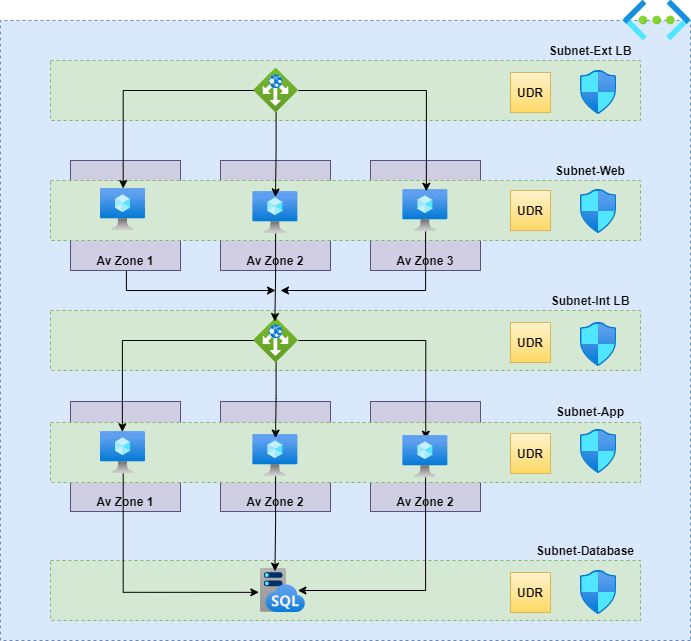

The diagram above was exported from draw.io. Its source (the exported page's mxGraphModel, read from the mxfile embedded in the PNG):
<mxGraphModel dx="1697" dy="977" grid="1" gridSize="10" guides="1" tooltips="1" connect="1" arrows="1" fold="1" page="1" pageScale="1" pageWidth="850" pageHeight="1100" math="0" shadow="0">
  <root>
    <mxCell id="DW0HVNlD4xhpJ3D8WMot-0" />
    <mxCell id="DW0HVNlD4xhpJ3D8WMot-1" parent="DW0HVNlD4xhpJ3D8WMot-0" />
    <mxCell id="DW0HVNlD4xhpJ3D8WMot-2" value="" style="rounded=0;whiteSpace=wrap;html=1;dashed=1;fillColor=#dae8fc;strokeColor=#6c8ebf;direction=west;" parent="DW0HVNlD4xhpJ3D8WMot-1" vertex="1">
      <mxGeometry x="80" y="60" width="690" height="620" as="geometry" />
    </mxCell>
    <mxCell id="HNjSwjzG8lZPclf5x61K-19" value="&lt;b&gt;Av Zone 2&lt;/b&gt;" style="rounded=0;whiteSpace=wrap;html=1;verticalAlign=bottom;fillColor=#d0cee2;strokeColor=#56517e;" vertex="1" parent="DW0HVNlD4xhpJ3D8WMot-1">
      <mxGeometry x="450" y="441" width="110" height="110" as="geometry" />
    </mxCell>
    <mxCell id="HNjSwjzG8lZPclf5x61K-18" value="&lt;b&gt;Av Zone 2&lt;/b&gt;" style="rounded=0;whiteSpace=wrap;html=1;verticalAlign=bottom;fillColor=#d0cee2;strokeColor=#56517e;" vertex="1" parent="DW0HVNlD4xhpJ3D8WMot-1">
      <mxGeometry x="300" y="441" width="110" height="110" as="geometry" />
    </mxCell>
    <mxCell id="HNjSwjzG8lZPclf5x61K-5" value="&lt;b&gt;Av Zone 3&lt;/b&gt;" style="rounded=0;whiteSpace=wrap;html=1;verticalAlign=bottom;fillColor=#d0cee2;strokeColor=#56517e;" vertex="1" parent="DW0HVNlD4xhpJ3D8WMot-1">
      <mxGeometry x="450" y="200" width="110" height="110" as="geometry" />
    </mxCell>
    <mxCell id="HNjSwjzG8lZPclf5x61K-4" value="&lt;b&gt;Av Zone 2&lt;/b&gt;" style="rounded=0;whiteSpace=wrap;html=1;verticalAlign=bottom;fillColor=#d0cee2;strokeColor=#56517e;" vertex="1" parent="DW0HVNlD4xhpJ3D8WMot-1">
      <mxGeometry x="300" y="200" width="110" height="110" as="geometry" />
    </mxCell>
    <mxCell id="DW0HVNlD4xhpJ3D8WMot-3" value="" style="aspect=fixed;html=1;points=[];align=center;image;fontSize=12;image=img/lib/azure2/networking/Virtual_Networks.svg;dashed=1;" parent="DW0HVNlD4xhpJ3D8WMot-1" vertex="1">
      <mxGeometry x="703" y="40" width="67" height="40" as="geometry" />
    </mxCell>
    <mxCell id="HNjSwjzG8lZPclf5x61K-8" style="edgeStyle=orthogonalEdgeStyle;rounded=0;orthogonalLoop=1;jettySize=auto;html=1;exitX=0.571;exitY=1.058;exitDx=0;exitDy=0;exitPerimeter=0;" edge="1" parent="DW0HVNlD4xhpJ3D8WMot-1" source="DW0HVNlD4xhpJ3D8WMot-7">
      <mxGeometry relative="1" as="geometry">
        <mxPoint x="355" y="330" as="targetPoint" />
        <Array as="points">
          <mxPoint x="206" y="330" />
          <mxPoint x="355" y="330" />
        </Array>
      </mxGeometry>
    </mxCell>
    <mxCell id="DW0HVNlD4xhpJ3D8WMot-4" value="&lt;b&gt;Av Zone 1&lt;/b&gt;" style="rounded=0;whiteSpace=wrap;html=1;verticalAlign=bottom;fillColor=#d0cee2;strokeColor=#56517e;" parent="DW0HVNlD4xhpJ3D8WMot-1" vertex="1">
      <mxGeometry x="150" y="200" width="110" height="110" as="geometry" />
    </mxCell>
    <mxCell id="DW0HVNlD4xhpJ3D8WMot-5" value="" style="rounded=0;whiteSpace=wrap;html=1;dashed=1;fillColor=#d5e8d4;strokeColor=#82b366;" parent="DW0HVNlD4xhpJ3D8WMot-1" vertex="1">
      <mxGeometry x="130" y="220" width="590" height="60" as="geometry" />
    </mxCell>
    <mxCell id="DW0HVNlD4xhpJ3D8WMot-6" value="" style="aspect=fixed;html=1;points=[];align=center;image;fontSize=12;image=img/lib/azure2/compute/Virtual_Machine.svg;" parent="DW0HVNlD4xhpJ3D8WMot-1" vertex="1">
      <mxGeometry x="332.36" y="231" width="45.28" height="42" as="geometry" />
    </mxCell>
    <mxCell id="DW0HVNlD4xhpJ3D8WMot-7" value="" style="aspect=fixed;html=1;points=[];align=center;image;fontSize=12;image=img/lib/azure2/compute/Virtual_Machine.svg;" parent="DW0HVNlD4xhpJ3D8WMot-1" vertex="1">
      <mxGeometry x="180" y="228" width="45.28" height="42" as="geometry" />
    </mxCell>
    <mxCell id="DW0HVNlD4xhpJ3D8WMot-8" value="&lt;b&gt;Av Zone 1&lt;/b&gt;" style="rounded=0;whiteSpace=wrap;html=1;verticalAlign=bottom;fillColor=#d0cee2;strokeColor=#56517e;" parent="DW0HVNlD4xhpJ3D8WMot-1" vertex="1">
      <mxGeometry x="150" y="441" width="110" height="110" as="geometry" />
    </mxCell>
    <mxCell id="DW0HVNlD4xhpJ3D8WMot-9" value="" style="rounded=0;whiteSpace=wrap;html=1;dashed=1;fillColor=#d5e8d4;strokeColor=#82b366;" parent="DW0HVNlD4xhpJ3D8WMot-1" vertex="1">
      <mxGeometry x="130" y="462" width="590" height="60" as="geometry" />
    </mxCell>
    <mxCell id="DW0HVNlD4xhpJ3D8WMot-10" value="" style="aspect=fixed;html=1;points=[];align=center;image;fontSize=12;image=img/lib/azure2/compute/Virtual_Machine.svg;" parent="DW0HVNlD4xhpJ3D8WMot-1" vertex="1">
      <mxGeometry x="332.36" y="474" width="45.28" height="42" as="geometry" />
    </mxCell>
    <mxCell id="DW0HVNlD4xhpJ3D8WMot-11" value="" style="aspect=fixed;html=1;points=[];align=center;image;fontSize=12;image=img/lib/azure2/compute/Virtual_Machine.svg;" parent="DW0HVNlD4xhpJ3D8WMot-1" vertex="1">
      <mxGeometry x="180" y="471" width="45.28" height="42" as="geometry" />
    </mxCell>
    <mxCell id="DW0HVNlD4xhpJ3D8WMot-12" value="" style="rounded=0;whiteSpace=wrap;html=1;dashed=1;fillColor=#d5e8d4;strokeColor=#82b366;" parent="DW0HVNlD4xhpJ3D8WMot-1" vertex="1">
      <mxGeometry x="130" y="600" width="590" height="60" as="geometry" />
    </mxCell>
    <mxCell id="DW0HVNlD4xhpJ3D8WMot-13" value="" style="aspect=fixed;html=1;points=[];align=center;image;fontSize=12;image=img/lib/azure2/networking/Network_Security_Groups.svg;dashed=1;" parent="DW0HVNlD4xhpJ3D8WMot-1" vertex="1">
      <mxGeometry x="660" y="610" width="36.24" height="44" as="geometry" />
    </mxCell>
    <mxCell id="DW0HVNlD4xhpJ3D8WMot-14" value="&lt;b&gt;UDR&lt;/b&gt;" style="whiteSpace=wrap;html=1;aspect=fixed;gradientColor=#ffd966;fillColor=#fff2cc;strokeColor=#d6b656;" parent="DW0HVNlD4xhpJ3D8WMot-1" vertex="1">
      <mxGeometry x="590" y="612" width="40" height="40" as="geometry" />
    </mxCell>
    <mxCell id="DW0HVNlD4xhpJ3D8WMot-15" value="" style="aspect=fixed;html=1;points=[];align=center;image;fontSize=12;image=img/lib/azure2/databases/SQL_Managed_Instance.svg;" parent="DW0HVNlD4xhpJ3D8WMot-1" vertex="1">
      <mxGeometry x="340" y="608" width="44.69" height="44" as="geometry" />
    </mxCell>
    <mxCell id="DW0HVNlD4xhpJ3D8WMot-16" value="" style="aspect=fixed;html=1;points=[];align=center;image;fontSize=12;image=img/lib/azure2/networking/Network_Security_Groups.svg;dashed=1;" parent="DW0HVNlD4xhpJ3D8WMot-1" vertex="1">
      <mxGeometry x="660" y="229" width="36.24" height="44" as="geometry" />
    </mxCell>
    <mxCell id="DW0HVNlD4xhpJ3D8WMot-17" value="" style="aspect=fixed;html=1;points=[];align=center;image;fontSize=12;image=img/lib/azure2/networking/Network_Security_Groups.svg;dashed=1;" parent="DW0HVNlD4xhpJ3D8WMot-1" vertex="1">
      <mxGeometry x="660" y="469" width="36.24" height="44" as="geometry" />
    </mxCell>
    <mxCell id="DW0HVNlD4xhpJ3D8WMot-19" value="&lt;b&gt;Subnet-Web&lt;/b&gt;" style="text;html=1;strokeColor=none;fillColor=none;align=center;verticalAlign=middle;whiteSpace=wrap;rounded=0;" parent="DW0HVNlD4xhpJ3D8WMot-1" vertex="1">
      <mxGeometry x="620" y="200" width="100" height="20" as="geometry" />
    </mxCell>
    <mxCell id="DW0HVNlD4xhpJ3D8WMot-20" value="&lt;b&gt;Subnet-App&lt;/b&gt;" style="text;html=1;strokeColor=none;fillColor=none;align=center;verticalAlign=middle;whiteSpace=wrap;rounded=0;" parent="DW0HVNlD4xhpJ3D8WMot-1" vertex="1">
      <mxGeometry x="620" y="441" width="100" height="20" as="geometry" />
    </mxCell>
    <mxCell id="DW0HVNlD4xhpJ3D8WMot-21" value="&lt;b&gt;Subnet-Database&lt;/b&gt;" style="text;html=1;strokeColor=none;fillColor=none;align=center;verticalAlign=middle;whiteSpace=wrap;rounded=0;" parent="DW0HVNlD4xhpJ3D8WMot-1" vertex="1">
      <mxGeometry x="610" y="580" width="110" height="20" as="geometry" />
    </mxCell>
    <mxCell id="DW0HVNlD4xhpJ3D8WMot-22" value="&lt;b&gt;UDR&lt;/b&gt;" style="whiteSpace=wrap;html=1;aspect=fixed;gradientColor=#ffd966;fillColor=#fff2cc;strokeColor=#d6b656;" parent="DW0HVNlD4xhpJ3D8WMot-1" vertex="1">
      <mxGeometry x="590" y="230" width="40" height="40" as="geometry" />
    </mxCell>
    <mxCell id="DW0HVNlD4xhpJ3D8WMot-23" value="&lt;b&gt;UDR&lt;/b&gt;" style="whiteSpace=wrap;html=1;aspect=fixed;gradientColor=#ffd966;fillColor=#fff2cc;strokeColor=#d6b656;" parent="DW0HVNlD4xhpJ3D8WMot-1" vertex="1">
      <mxGeometry x="590" y="473" width="40" height="40" as="geometry" />
    </mxCell>
    <mxCell id="HNjSwjzG8lZPclf5x61K-2" value="" style="rounded=0;whiteSpace=wrap;html=1;dashed=1;fillColor=#d5e8d4;strokeColor=#82b366;" vertex="1" parent="DW0HVNlD4xhpJ3D8WMot-1">
      <mxGeometry x="130" y="350" width="590" height="60" as="geometry" />
    </mxCell>
    <mxCell id="HNjSwjzG8lZPclf5x61K-15" style="edgeStyle=orthogonalEdgeStyle;rounded=0;orthogonalLoop=1;jettySize=auto;html=1;entryX=0.506;entryY=0.088;entryDx=0;entryDy=0;entryPerimeter=0;" edge="1" parent="DW0HVNlD4xhpJ3D8WMot-1" source="HNjSwjzG8lZPclf5x61K-3" target="HNjSwjzG8lZPclf5x61K-14">
      <mxGeometry relative="1" as="geometry" />
    </mxCell>
    <mxCell id="HNjSwjzG8lZPclf5x61K-16" style="edgeStyle=orthogonalEdgeStyle;rounded=0;orthogonalLoop=1;jettySize=auto;html=1;entryX=0.5;entryY=0.085;entryDx=0;entryDy=0;entryPerimeter=0;" edge="1" parent="DW0HVNlD4xhpJ3D8WMot-1" source="HNjSwjzG8lZPclf5x61K-3" target="DW0HVNlD4xhpJ3D8WMot-10">
      <mxGeometry relative="1" as="geometry" />
    </mxCell>
    <mxCell id="HNjSwjzG8lZPclf5x61K-17" style="edgeStyle=orthogonalEdgeStyle;rounded=0;orthogonalLoop=1;jettySize=auto;html=1;entryX=0.483;entryY=0.007;entryDx=0;entryDy=0;entryPerimeter=0;" edge="1" parent="DW0HVNlD4xhpJ3D8WMot-1" source="HNjSwjzG8lZPclf5x61K-3" target="DW0HVNlD4xhpJ3D8WMot-11">
      <mxGeometry relative="1" as="geometry" />
    </mxCell>
    <mxCell id="HNjSwjzG8lZPclf5x61K-3" value="" style="aspect=fixed;html=1;points=[];align=center;image;fontSize=12;image=img/lib/azure2/networking/Application_Gateways.svg;" vertex="1" parent="DW0HVNlD4xhpJ3D8WMot-1">
      <mxGeometry x="333.64" y="358" width="44" height="44" as="geometry" />
    </mxCell>
    <mxCell id="HNjSwjzG8lZPclf5x61K-7" style="edgeStyle=orthogonalEdgeStyle;rounded=0;orthogonalLoop=1;jettySize=auto;html=1;entryX=0.471;entryY=0.068;entryDx=0;entryDy=0;entryPerimeter=0;" edge="1" parent="DW0HVNlD4xhpJ3D8WMot-1" source="DW0HVNlD4xhpJ3D8WMot-6" target="HNjSwjzG8lZPclf5x61K-3">
      <mxGeometry relative="1" as="geometry" />
    </mxCell>
    <mxCell id="HNjSwjzG8lZPclf5x61K-11" style="edgeStyle=orthogonalEdgeStyle;rounded=0;orthogonalLoop=1;jettySize=auto;html=1;" edge="1" parent="DW0HVNlD4xhpJ3D8WMot-1" source="HNjSwjzG8lZPclf5x61K-10">
      <mxGeometry relative="1" as="geometry">
        <mxPoint x="360" y="330" as="targetPoint" />
        <Array as="points">
          <mxPoint x="505" y="330" />
        </Array>
      </mxGeometry>
    </mxCell>
    <mxCell id="HNjSwjzG8lZPclf5x61K-10" value="" style="aspect=fixed;html=1;points=[];align=center;image;fontSize=12;image=img/lib/azure2/compute/Virtual_Machine.svg;" vertex="1" parent="DW0HVNlD4xhpJ3D8WMot-1">
      <mxGeometry x="482.36" y="229" width="45.28" height="42" as="geometry" />
    </mxCell>
    <mxCell id="HNjSwjzG8lZPclf5x61K-12" value="&lt;b&gt;UDR&lt;/b&gt;" style="whiteSpace=wrap;html=1;aspect=fixed;gradientColor=#ffd966;fillColor=#fff2cc;strokeColor=#d6b656;" vertex="1" parent="DW0HVNlD4xhpJ3D8WMot-1">
      <mxGeometry x="590" y="362" width="40" height="40" as="geometry" />
    </mxCell>
    <mxCell id="HNjSwjzG8lZPclf5x61K-13" value="" style="aspect=fixed;html=1;points=[];align=center;image;fontSize=12;image=img/lib/azure2/networking/Network_Security_Groups.svg;dashed=1;" vertex="1" parent="DW0HVNlD4xhpJ3D8WMot-1">
      <mxGeometry x="660" y="362" width="36.24" height="44" as="geometry" />
    </mxCell>
    <mxCell id="HNjSwjzG8lZPclf5x61K-29" style="edgeStyle=orthogonalEdgeStyle;rounded=0;orthogonalLoop=1;jettySize=auto;html=1;entryX=0.836;entryY=0.5;entryDx=0;entryDy=0;entryPerimeter=0;" edge="1" parent="DW0HVNlD4xhpJ3D8WMot-1" source="HNjSwjzG8lZPclf5x61K-14" target="DW0HVNlD4xhpJ3D8WMot-15">
      <mxGeometry relative="1" as="geometry">
        <Array as="points">
          <mxPoint x="505" y="630" />
        </Array>
      </mxGeometry>
    </mxCell>
    <mxCell id="HNjSwjzG8lZPclf5x61K-14" value="" style="aspect=fixed;html=1;points=[];align=center;image;fontSize=12;image=img/lib/azure2/compute/Virtual_Machine.svg;" vertex="1" parent="DW0HVNlD4xhpJ3D8WMot-1">
      <mxGeometry x="482.36" y="475" width="45.28" height="42" as="geometry" />
    </mxCell>
    <mxCell id="HNjSwjzG8lZPclf5x61K-21" value="" style="rounded=0;whiteSpace=wrap;html=1;dashed=1;fillColor=#d5e8d4;strokeColor=#82b366;" vertex="1" parent="DW0HVNlD4xhpJ3D8WMot-1">
      <mxGeometry x="130" y="100" width="590" height="60" as="geometry" />
    </mxCell>
    <mxCell id="HNjSwjzG8lZPclf5x61K-23" style="edgeStyle=orthogonalEdgeStyle;rounded=0;orthogonalLoop=1;jettySize=auto;html=1;entryX=0.5;entryY=0.129;entryDx=0;entryDy=0;entryPerimeter=0;" edge="1" parent="DW0HVNlD4xhpJ3D8WMot-1" source="HNjSwjzG8lZPclf5x61K-22" target="DW0HVNlD4xhpJ3D8WMot-6">
      <mxGeometry relative="1" as="geometry" />
    </mxCell>
    <mxCell id="HNjSwjzG8lZPclf5x61K-24" style="edgeStyle=orthogonalEdgeStyle;rounded=0;orthogonalLoop=1;jettySize=auto;html=1;" edge="1" parent="DW0HVNlD4xhpJ3D8WMot-1" source="HNjSwjzG8lZPclf5x61K-22" target="DW0HVNlD4xhpJ3D8WMot-7">
      <mxGeometry relative="1" as="geometry" />
    </mxCell>
    <mxCell id="HNjSwjzG8lZPclf5x61K-25" style="edgeStyle=orthogonalEdgeStyle;rounded=0;orthogonalLoop=1;jettySize=auto;html=1;entryX=0.519;entryY=0.041;entryDx=0;entryDy=0;entryPerimeter=0;" edge="1" parent="DW0HVNlD4xhpJ3D8WMot-1" source="HNjSwjzG8lZPclf5x61K-22" target="HNjSwjzG8lZPclf5x61K-10">
      <mxGeometry relative="1" as="geometry" />
    </mxCell>
    <mxCell id="HNjSwjzG8lZPclf5x61K-22" value="" style="aspect=fixed;html=1;points=[];align=center;image;fontSize=12;image=img/lib/azure2/networking/Application_Gateways.svg;" vertex="1" parent="DW0HVNlD4xhpJ3D8WMot-1">
      <mxGeometry x="333.64" y="108" width="44" height="44" as="geometry" />
    </mxCell>
    <mxCell id="HNjSwjzG8lZPclf5x61K-26" value="&lt;b&gt;Subnet-Int LB&lt;/b&gt;" style="text;html=1;strokeColor=none;fillColor=none;align=center;verticalAlign=middle;whiteSpace=wrap;rounded=0;" vertex="1" parent="DW0HVNlD4xhpJ3D8WMot-1">
      <mxGeometry x="620" y="330" width="100" height="20" as="geometry" />
    </mxCell>
    <mxCell id="HNjSwjzG8lZPclf5x61K-27" value="&lt;b&gt;Subnet-Ext LB&lt;/b&gt;" style="text;html=1;strokeColor=none;fillColor=none;align=center;verticalAlign=middle;whiteSpace=wrap;rounded=0;" vertex="1" parent="DW0HVNlD4xhpJ3D8WMot-1">
      <mxGeometry x="620" y="80" width="100" height="20" as="geometry" />
    </mxCell>
    <mxCell id="HNjSwjzG8lZPclf5x61K-28" style="edgeStyle=orthogonalEdgeStyle;rounded=0;orthogonalLoop=1;jettySize=auto;html=1;entryX=-0.037;entryY=0.542;entryDx=0;entryDy=0;entryPerimeter=0;" edge="1" parent="DW0HVNlD4xhpJ3D8WMot-1" source="DW0HVNlD4xhpJ3D8WMot-11" target="DW0HVNlD4xhpJ3D8WMot-15">
      <mxGeometry relative="1" as="geometry">
        <Array as="points">
          <mxPoint x="203" y="632" />
        </Array>
      </mxGeometry>
    </mxCell>
    <mxCell id="HNjSwjzG8lZPclf5x61K-30" style="edgeStyle=orthogonalEdgeStyle;rounded=0;orthogonalLoop=1;jettySize=auto;html=1;entryX=0.323;entryY=0.062;entryDx=0;entryDy=0;entryPerimeter=0;" edge="1" parent="DW0HVNlD4xhpJ3D8WMot-1" source="DW0HVNlD4xhpJ3D8WMot-10" target="DW0HVNlD4xhpJ3D8WMot-15">
      <mxGeometry relative="1" as="geometry" />
    </mxCell>
    <mxCell id="hjmJ4vcsqGgtsNA53h0x-0" value="&lt;b&gt;UDR&lt;/b&gt;" style="whiteSpace=wrap;html=1;aspect=fixed;gradientColor=#ffd966;fillColor=#fff2cc;strokeColor=#d6b656;" vertex="1" parent="DW0HVNlD4xhpJ3D8WMot-1">
      <mxGeometry x="590" y="112" width="40" height="40" as="geometry" />
    </mxCell>
    <mxCell id="hjmJ4vcsqGgtsNA53h0x-1" value="" style="aspect=fixed;html=1;points=[];align=center;image;fontSize=12;image=img/lib/azure2/networking/Network_Security_Groups.svg;dashed=1;" vertex="1" parent="DW0HVNlD4xhpJ3D8WMot-1">
      <mxGeometry x="660" y="110" width="36.24" height="44" as="geometry" />
    </mxCell>
  </root>
</mxGraphModel>